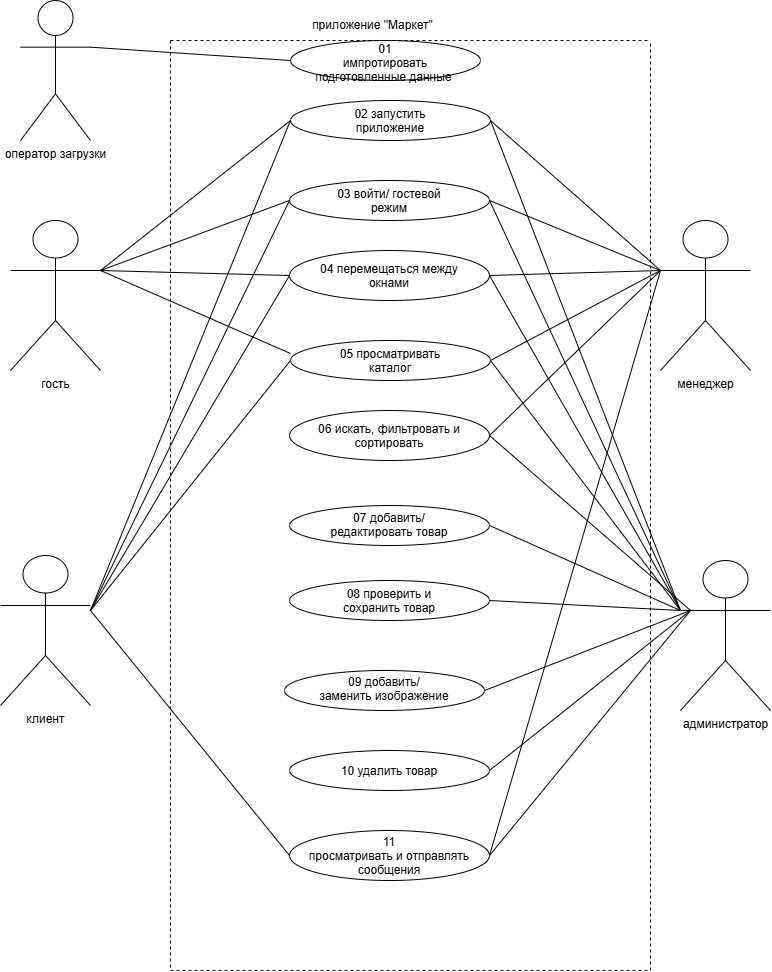

The diagram above was exported from draw.io. Its source (the exported page's mxGraphModel, read from the mxfile embedded in the PNG):
<mxGraphModel dx="1807" dy="1011" grid="1" gridSize="10" guides="1" tooltips="1" connect="1" arrows="1" fold="1" page="1" pageScale="1" pageWidth="827" pageHeight="1169" math="0" shadow="0">
  <root>
    <mxCell id="0" />
    <mxCell id="1" parent="0" />
    <mxCell id="wWU9qupBZlKlRoeKfHEJ-1" parent="1" style="shape=umlActor;verticalLabelPosition=bottom;verticalAlign=top;html=1;outlineConnect=0;" value="гость" vertex="1">
      <mxGeometry height="150" width="90" x="40" y="250" as="geometry" />
    </mxCell>
    <mxCell id="wWU9qupBZlKlRoeKfHEJ-3" parent="1" style="shape=umlActor;verticalLabelPosition=bottom;verticalAlign=top;html=1;outlineConnect=0;" value="администратор" vertex="1">
      <mxGeometry height="150" width="90" x="710" y="590" as="geometry" />
    </mxCell>
    <mxCell id="wWU9qupBZlKlRoeKfHEJ-4" parent="1" style="shape=umlActor;verticalLabelPosition=bottom;verticalAlign=top;html=1;outlineConnect=0;" value="клиент" vertex="1">
      <mxGeometry height="150" width="90" x="30" y="585" as="geometry" />
    </mxCell>
    <mxCell id="wWU9qupBZlKlRoeKfHEJ-5" parent="1" style="shape=umlActor;verticalLabelPosition=bottom;verticalAlign=top;html=1;outlineConnect=0;" value="менеджер" vertex="1">
      <mxGeometry height="150" width="90" x="690" y="250" as="geometry" />
    </mxCell>
    <mxCell id="wWU9qupBZlKlRoeKfHEJ-12" parent="1" style="text;html=1;whiteSpace=wrap;strokeColor=none;fillColor=none;align=center;verticalAlign=middle;rounded=0;" value="приложение &quot;Маркет&quot;" vertex="1">
      <mxGeometry height="30" width="145" x="330" y="40" as="geometry" />
    </mxCell>
    <mxCell id="wWU9qupBZlKlRoeKfHEJ-13" parent="1" style="ellipse;whiteSpace=wrap;html=1;shapeInside=1;" value="02 запустить приложение" vertex="1">
      <mxGeometry height="40" width="200" x="320" y="130" as="geometry" />
    </mxCell>
    <mxCell id="wWU9qupBZlKlRoeKfHEJ-14" parent="1" style="ellipse;whiteSpace=wrap;html=1;shapeInside=1;" value="03 войти/ гостевой режим" vertex="1">
      <mxGeometry height="40" width="200" x="319" y="210" as="geometry" />
    </mxCell>
    <mxCell id="wWU9qupBZlKlRoeKfHEJ-15" parent="1" style="ellipse;whiteSpace=wrap;html=1;shapeInside=1;" value="04 перемещаться&amp;nbsp;&lt;span style=&quot;text-decoration-line: inherit; background-color: transparent; color: light-dark(#000000, var(--ge-light-color, #ffffff));&quot;&gt;между окнами&lt;/span&gt;" vertex="1">
      <mxGeometry height="50" width="200" x="319" y="280" as="geometry" />
    </mxCell>
    <mxCell id="wWU9qupBZlKlRoeKfHEJ-16" parent="1" style="ellipse;whiteSpace=wrap;html=1;shapeInside=1;" value="05 просматривать каталог" vertex="1">
      <mxGeometry height="40" width="200" x="320" y="370" as="geometry" />
    </mxCell>
    <mxCell id="wWU9qupBZlKlRoeKfHEJ-17" parent="1" style="ellipse;whiteSpace=wrap;html=1;shapeInside=1;" value="06 искать, фильтровать и сортировать" vertex="1">
      <mxGeometry height="50" width="200" x="319" y="440" as="geometry" />
    </mxCell>
    <mxCell id="wWU9qupBZlKlRoeKfHEJ-18" parent="1" style="ellipse;whiteSpace=wrap;html=1;shapeInside=1;" value="07 добавить/ редактировать товар" vertex="1">
      <mxGeometry height="40" width="200" x="319" y="535" as="geometry" />
    </mxCell>
    <mxCell id="wWU9qupBZlKlRoeKfHEJ-21" parent="1" style="ellipse;whiteSpace=wrap;html=1;shapeInside=1;" value="08 проверить и сохранить товар" vertex="1">
      <mxGeometry height="40" width="200" x="319" y="610" as="geometry" />
    </mxCell>
    <mxCell id="wWU9qupBZlKlRoeKfHEJ-22" parent="1" style="ellipse;whiteSpace=wrap;html=1;shapeInside=1;" value="09 добавить/ заменить изображение" vertex="1">
      <mxGeometry height="40" width="200" x="314" y="700" as="geometry" />
    </mxCell>
    <mxCell id="wWU9qupBZlKlRoeKfHEJ-23" parent="1" style="ellipse;whiteSpace=wrap;html=1;shapeInside=1;" value="10 удалить товар" vertex="1">
      <mxGeometry height="40" width="200" x="319" y="780" as="geometry" />
    </mxCell>
    <mxCell id="wWU9qupBZlKlRoeKfHEJ-24" parent="1" style="ellipse;whiteSpace=wrap;html=1;shapeInside=1;" value="11 просматривать и отправлять сообщения" vertex="1">
      <mxGeometry height="50" width="200" x="319" y="860" as="geometry" />
    </mxCell>
    <mxCell id="5QC8TK9Kkh7I_kMyb_5S-1" parent="1" style="ellipse;whiteSpace=wrap;html=1;shapeInside=1;" value="01 импротировать подготовленные данные&amp;nbsp;" vertex="1">
      <mxGeometry height="40" width="190" x="320" y="70" as="geometry" />
    </mxCell>
    <mxCell id="5QC8TK9Kkh7I_kMyb_5S-7" edge="1" parent="1" style="endArrow=none;html=1;rounded=0;entryX=0;entryY=0.5;entryDx=0;entryDy=0;" target="wWU9qupBZlKlRoeKfHEJ-13" value="">
      <mxGeometry height="50" relative="1" width="50" as="geometry">
        <mxPoint x="130" y="300" as="sourcePoint" />
        <mxPoint x="180" y="280" as="targetPoint" />
      </mxGeometry>
    </mxCell>
    <mxCell id="5QC8TK9Kkh7I_kMyb_5S-9" edge="1" parent="1" source="wWU9qupBZlKlRoeKfHEJ-1" style="endArrow=none;html=1;rounded=0;entryX=0;entryY=0.5;entryDx=0;entryDy=0;exitX=1;exitY=0.3333333333333333;exitDx=0;exitDy=0;exitPerimeter=0;" target="wWU9qupBZlKlRoeKfHEJ-14" value="">
      <mxGeometry height="50" relative="1" width="50" as="geometry">
        <mxPoint x="120" y="370" as="sourcePoint" />
        <mxPoint x="310" y="220" as="targetPoint" />
      </mxGeometry>
    </mxCell>
    <mxCell id="5QC8TK9Kkh7I_kMyb_5S-11" edge="1" parent="1" style="endArrow=none;html=1;rounded=0;entryX=0;entryY=0.5;entryDx=0;entryDy=0;" target="wWU9qupBZlKlRoeKfHEJ-15" value="">
      <mxGeometry height="50" relative="1" width="50" as="geometry">
        <mxPoint x="130" y="300" as="sourcePoint" />
        <mxPoint x="210" y="310" as="targetPoint" />
      </mxGeometry>
    </mxCell>
    <mxCell id="5QC8TK9Kkh7I_kMyb_5S-12" edge="1" parent="1" style="endArrow=none;html=1;rounded=0;" value="">
      <mxGeometry height="50" relative="1" width="50" as="geometry">
        <mxPoint x="130" y="300" as="sourcePoint" />
        <mxPoint x="320" y="383" as="targetPoint" />
      </mxGeometry>
    </mxCell>
    <mxCell id="5QC8TK9Kkh7I_kMyb_5S-13" edge="1" parent="1" style="endArrow=none;html=1;rounded=0;entryX=0;entryY=0.5;entryDx=0;entryDy=0;" target="wWU9qupBZlKlRoeKfHEJ-13" value="">
      <mxGeometry height="50" relative="1" width="50" as="geometry">
        <mxPoint x="120" y="640" as="sourcePoint" />
        <mxPoint x="310" y="480" as="targetPoint" />
      </mxGeometry>
    </mxCell>
    <mxCell id="5QC8TK9Kkh7I_kMyb_5S-14" edge="1" parent="1" style="endArrow=none;html=1;rounded=0;entryX=0;entryY=0.5;entryDx=0;entryDy=0;" target="wWU9qupBZlKlRoeKfHEJ-14" value="">
      <mxGeometry height="50" relative="1" width="50" as="geometry">
        <mxPoint x="120" y="640" as="sourcePoint" />
        <mxPoint x="310" y="490" as="targetPoint" />
      </mxGeometry>
    </mxCell>
    <mxCell id="5QC8TK9Kkh7I_kMyb_5S-15" edge="1" parent="1" style="endArrow=none;html=1;rounded=0;entryX=0;entryY=0.5;entryDx=0;entryDy=0;" target="wWU9qupBZlKlRoeKfHEJ-15" value="">
      <mxGeometry height="50" relative="1" width="50" as="geometry">
        <mxPoint x="120" y="640" as="sourcePoint" />
        <mxPoint x="340" y="490" as="targetPoint" />
      </mxGeometry>
    </mxCell>
    <mxCell id="5QC8TK9Kkh7I_kMyb_5S-16" edge="1" parent="1" style="endArrow=none;html=1;rounded=0;entryX=0;entryY=0.5;entryDx=0;entryDy=0;" target="wWU9qupBZlKlRoeKfHEJ-16" value="">
      <mxGeometry height="50" relative="1" width="50" as="geometry">
        <mxPoint x="120" y="640" as="sourcePoint" />
        <mxPoint x="310" y="490" as="targetPoint" />
      </mxGeometry>
    </mxCell>
    <mxCell id="5QC8TK9Kkh7I_kMyb_5S-17" edge="1" parent="1" style="endArrow=none;html=1;rounded=0;entryX=0;entryY=0.5;entryDx=0;entryDy=0;" target="wWU9qupBZlKlRoeKfHEJ-24" value="">
      <mxGeometry height="50" relative="1" width="50" as="geometry">
        <mxPoint x="120" y="640" as="sourcePoint" />
        <mxPoint x="310" y="490" as="targetPoint" />
      </mxGeometry>
    </mxCell>
    <mxCell id="5QC8TK9Kkh7I_kMyb_5S-18" edge="1" parent="1" source="wWU9qupBZlKlRoeKfHEJ-13" style="endArrow=none;html=1;rounded=0;entryX=0;entryY=0.5;entryDx=0;entryDy=0;exitX=1;exitY=0.5;exitDx=0;exitDy=0;" value="">
      <mxGeometry height="50" relative="1" width="50" as="geometry">
        <mxPoint x="500" y="450" as="sourcePoint" />
        <mxPoint x="690" y="300" as="targetPoint" />
      </mxGeometry>
    </mxCell>
    <mxCell id="5QC8TK9Kkh7I_kMyb_5S-19" edge="1" parent="1" source="wWU9qupBZlKlRoeKfHEJ-14" style="endArrow=none;html=1;rounded=0;entryX=0;entryY=0.5;entryDx=0;entryDy=0;exitX=1;exitY=0.5;exitDx=0;exitDy=0;" value="">
      <mxGeometry height="50" relative="1" width="50" as="geometry">
        <mxPoint x="500" y="450" as="sourcePoint" />
        <mxPoint x="690" y="300" as="targetPoint" />
      </mxGeometry>
    </mxCell>
    <mxCell id="5QC8TK9Kkh7I_kMyb_5S-20" edge="1" parent="1" source="wWU9qupBZlKlRoeKfHEJ-15" style="endArrow=none;html=1;rounded=0;exitX=1;exitY=0.5;exitDx=0;exitDy=0;" value="">
      <mxGeometry height="50" relative="1" width="50" as="geometry">
        <mxPoint x="529" y="240" as="sourcePoint" />
        <mxPoint x="690" y="300" as="targetPoint" />
      </mxGeometry>
    </mxCell>
    <mxCell id="5QC8TK9Kkh7I_kMyb_5S-21" edge="1" parent="1" source="wWU9qupBZlKlRoeKfHEJ-16" style="endArrow=none;html=1;rounded=0;exitX=1;exitY=0.5;exitDx=0;exitDy=0;" value="">
      <mxGeometry height="50" relative="1" width="50" as="geometry">
        <mxPoint x="529" y="315" as="sourcePoint" />
        <mxPoint x="690" y="300" as="targetPoint" />
      </mxGeometry>
    </mxCell>
    <mxCell id="5QC8TK9Kkh7I_kMyb_5S-22" edge="1" parent="1" source="wWU9qupBZlKlRoeKfHEJ-17" style="endArrow=none;html=1;rounded=0;exitX=1;exitY=0.5;exitDx=0;exitDy=0;" value="">
      <mxGeometry height="50" relative="1" width="50" as="geometry">
        <mxPoint x="530" y="400" as="sourcePoint" />
        <mxPoint x="690" y="300" as="targetPoint" />
      </mxGeometry>
    </mxCell>
    <mxCell id="5QC8TK9Kkh7I_kMyb_5S-23" edge="1" parent="1" source="wWU9qupBZlKlRoeKfHEJ-24" style="endArrow=none;html=1;rounded=0;exitX=1;exitY=0.5;exitDx=0;exitDy=0;entryX=0;entryY=0.3333333333333333;entryDx=0;entryDy=0;entryPerimeter=0;" target="wWU9qupBZlKlRoeKfHEJ-5" value="">
      <mxGeometry height="50" relative="1" width="50" as="geometry">
        <mxPoint x="540" y="410" as="sourcePoint" />
        <mxPoint x="710" y="320" as="targetPoint" />
      </mxGeometry>
    </mxCell>
    <mxCell id="5QC8TK9Kkh7I_kMyb_5S-24" edge="1" parent="1" style="endArrow=none;html=1;rounded=0;entryX=0;entryY=0.3333333333333333;entryDx=0;entryDy=0;entryPerimeter=0;" target="wWU9qupBZlKlRoeKfHEJ-3" value="">
      <mxGeometry height="50" relative="1" width="50" as="geometry">
        <mxPoint x="520" y="150" as="sourcePoint" />
        <mxPoint x="720" y="640" as="targetPoint" />
      </mxGeometry>
    </mxCell>
    <mxCell id="5QC8TK9Kkh7I_kMyb_5S-25" edge="1" parent="1" source="wWU9qupBZlKlRoeKfHEJ-14" style="endArrow=none;html=1;rounded=0;exitX=1;exitY=0.5;exitDx=0;exitDy=0;" value="">
      <mxGeometry height="50" relative="1" width="50" as="geometry">
        <mxPoint x="530" y="160" as="sourcePoint" />
        <mxPoint x="710" y="640" as="targetPoint" />
      </mxGeometry>
    </mxCell>
    <mxCell id="5QC8TK9Kkh7I_kMyb_5S-26" edge="1" parent="1" source="wWU9qupBZlKlRoeKfHEJ-15" style="endArrow=none;html=1;rounded=0;exitX=1;exitY=0.5;exitDx=0;exitDy=0;" value="">
      <mxGeometry height="50" relative="1" width="50" as="geometry">
        <mxPoint x="529" y="240" as="sourcePoint" />
        <mxPoint x="710" y="640" as="targetPoint" />
      </mxGeometry>
    </mxCell>
    <mxCell id="5QC8TK9Kkh7I_kMyb_5S-27" edge="1" parent="1" source="wWU9qupBZlKlRoeKfHEJ-16" style="endArrow=none;html=1;rounded=0;exitX=1;exitY=0.5;exitDx=0;exitDy=0;entryX=0;entryY=0.3333333333333333;entryDx=0;entryDy=0;entryPerimeter=0;" target="wWU9qupBZlKlRoeKfHEJ-3" value="">
      <mxGeometry height="50" relative="1" width="50" as="geometry">
        <mxPoint x="539" y="250" as="sourcePoint" />
        <mxPoint x="730" y="660" as="targetPoint" />
      </mxGeometry>
    </mxCell>
    <mxCell id="5QC8TK9Kkh7I_kMyb_5S-28" edge="1" parent="1" source="wWU9qupBZlKlRoeKfHEJ-17" style="endArrow=none;html=1;rounded=0;exitX=1;exitY=0.5;exitDx=0;exitDy=0;entryX=0.111;entryY=0.333;entryDx=0;entryDy=0;entryPerimeter=0;" target="wWU9qupBZlKlRoeKfHEJ-3" value="">
      <mxGeometry height="50" relative="1" width="50" as="geometry">
        <mxPoint x="530" y="400" as="sourcePoint" />
        <mxPoint x="720" y="650" as="targetPoint" />
      </mxGeometry>
    </mxCell>
    <mxCell id="5QC8TK9Kkh7I_kMyb_5S-29" edge="1" parent="1" source="wWU9qupBZlKlRoeKfHEJ-18" style="endArrow=none;html=1;rounded=0;exitX=1;exitY=0.5;exitDx=0;exitDy=0;entryX=0;entryY=0.3333333333333333;entryDx=0;entryDy=0;entryPerimeter=0;" target="wWU9qupBZlKlRoeKfHEJ-3" value="">
      <mxGeometry height="50" relative="1" width="50" as="geometry">
        <mxPoint x="529" y="475" as="sourcePoint" />
        <mxPoint x="730" y="650" as="targetPoint" />
      </mxGeometry>
    </mxCell>
    <mxCell id="5QC8TK9Kkh7I_kMyb_5S-30" edge="1" parent="1" source="wWU9qupBZlKlRoeKfHEJ-21" style="endArrow=none;html=1;rounded=0;exitX=1;exitY=0.5;exitDx=0;exitDy=0;" value="">
      <mxGeometry height="50" relative="1" width="50" as="geometry">
        <mxPoint x="529" y="565" as="sourcePoint" />
        <mxPoint x="710" y="640" as="targetPoint" />
      </mxGeometry>
    </mxCell>
    <mxCell id="5QC8TK9Kkh7I_kMyb_5S-31" edge="1" parent="1" source="wWU9qupBZlKlRoeKfHEJ-22" style="endArrow=none;html=1;rounded=0;exitX=1;exitY=0.5;exitDx=0;exitDy=0;" value="">
      <mxGeometry height="50" relative="1" width="50" as="geometry">
        <mxPoint x="529" y="640" as="sourcePoint" />
        <mxPoint x="720" y="640" as="targetPoint" />
      </mxGeometry>
    </mxCell>
    <mxCell id="5QC8TK9Kkh7I_kMyb_5S-32" edge="1" parent="1" source="wWU9qupBZlKlRoeKfHEJ-23" style="endArrow=none;html=1;rounded=0;exitX=1;exitY=0.5;exitDx=0;exitDy=0;" value="">
      <mxGeometry height="50" relative="1" width="50" as="geometry">
        <mxPoint x="524" y="730" as="sourcePoint" />
        <mxPoint x="720" y="640" as="targetPoint" />
      </mxGeometry>
    </mxCell>
    <mxCell id="5QC8TK9Kkh7I_kMyb_5S-33" edge="1" parent="1" source="wWU9qupBZlKlRoeKfHEJ-24" style="endArrow=none;html=1;rounded=0;exitX=1;exitY=0.5;exitDx=0;exitDy=0;" value="">
      <mxGeometry height="50" relative="1" width="50" as="geometry">
        <mxPoint x="529" y="810" as="sourcePoint" />
        <mxPoint x="720" y="640" as="targetPoint" />
      </mxGeometry>
    </mxCell>
    <mxCell id="5QC8TK9Kkh7I_kMyb_5S-34" parent="1" style="shape=umlActor;verticalLabelPosition=bottom;verticalAlign=top;html=1;outlineConnect=0;" value="оператор загрузки" vertex="1">
      <mxGeometry height="140" width="70" x="50" y="30" as="geometry" />
    </mxCell>
    <mxCell id="5QC8TK9Kkh7I_kMyb_5S-38" edge="1" parent="1" source="5QC8TK9Kkh7I_kMyb_5S-34" style="endArrow=none;html=1;rounded=0;entryX=0;entryY=0.5;entryDx=0;entryDy=0;exitX=1;exitY=0.3333333333333333;exitDx=0;exitDy=0;exitPerimeter=0;" target="5QC8TK9Kkh7I_kMyb_5S-1" value="">
      <mxGeometry height="50" relative="1" width="50" as="geometry">
        <mxPoint x="120" y="80" as="sourcePoint" />
        <mxPoint x="170" y="30" as="targetPoint" />
      </mxGeometry>
    </mxCell>
    <mxCell id="5QC8TK9Kkh7I_kMyb_5S-42" parent="1" style="swimlane;startSize=0;dashed=1;" value="" vertex="1">
      <mxGeometry height="930" width="480" x="200" y="70" as="geometry" />
    </mxCell>
  </root>
</mxGraphModel>